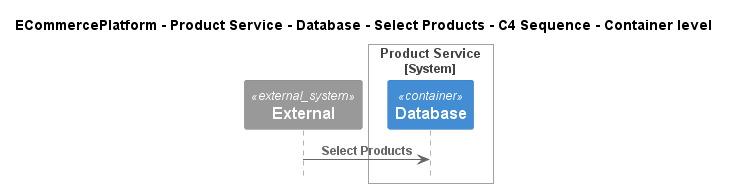

The diagram above was rendered by PlantUML. Its source (embedded in the PNG):
@startuml
!include ..\..\..\..\..\..\..\.c4s\C4_Sequence.puml

title ECommercePlatform - Product Service - Database - Select Products - C4 Sequence - Container level

System_Ext(C4InterFlow.SoftwareSystems.ExternalSystem, "External", "")

System_Boundary(ECommercePlatform.SoftwareSystems.ProductService, "Product Service")
    Container(ECommercePlatform.SoftwareSystems.ProductService.Containers.Database, "Database", "", "")
Boundary_End()

Rel(C4InterFlow.SoftwareSystems.ExternalSystem, ECommercePlatform.SoftwareSystems.ProductService.Containers.Database, "Select Products")


@enduml